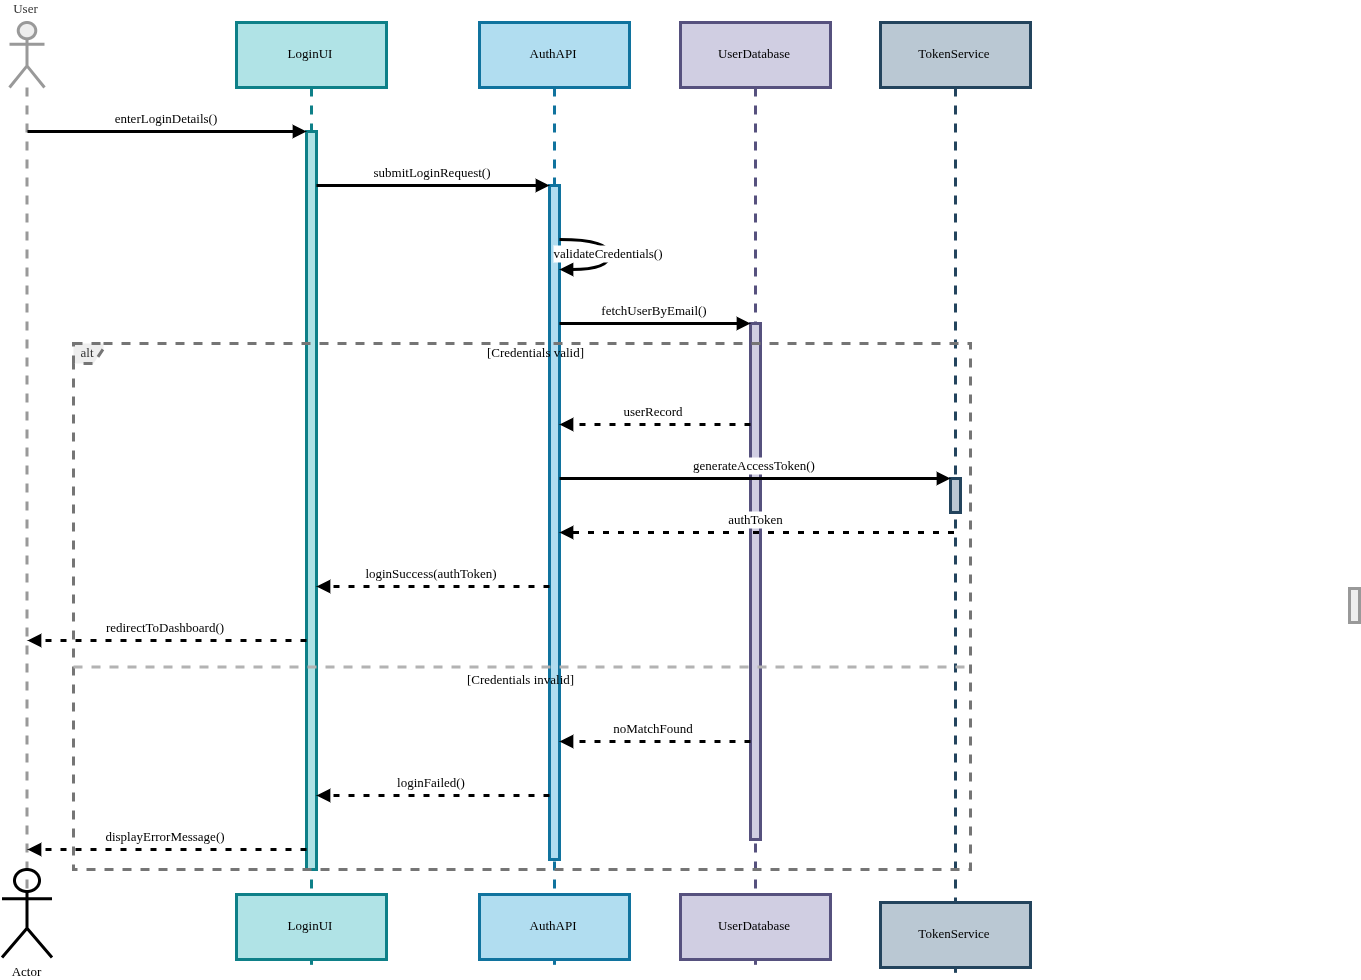

The diagram above was exported from draw.io. Its source (the exported page's mxGraphModel, read from the mxfile embedded in the PNG):
<mxGraphModel dx="285" dy="1298" grid="1" gridSize="10" guides="1" tooltips="1" connect="1" arrows="1" fold="1" page="1" pageScale="1" pageWidth="850" pageHeight="1100" math="0" shadow="0">
  <root>
    <mxCell id="0" />
    <mxCell id="1" parent="0" />
    <mxCell id="UVblOUcdhmK708ZksSAM-1" value="User" style="shape=umlLifeline;perimeter=lifelinePerimeter;whiteSpace=wrap;container=1;dropTarget=0;collapsible=0;recursiveResize=0;outlineConnect=0;portConstraint=eastwest;newEdgeStyle={&quot;edgeStyle&quot;:&quot;elbowEdgeStyle&quot;,&quot;elbow&quot;:&quot;vertical&quot;,&quot;curved&quot;:0,&quot;rounded&quot;:0};participant=umlActor;verticalAlign=bottom;labelPosition=center;verticalLabelPosition=top;align=center;size=65;fillColor=light-dark(#eeeeee,#1f2020);strokeColor=light-dark(#999999,#cccccc);fontColor=light-dark(#333333,#cccccc);strokeWidth=3;fontSize=13;fontStyle=0;fontFamily=Verdana;spacingRight=6;spacingBottom=3;spacingLeft=4;" parent="1" vertex="1">
      <mxGeometry x="20" y="20" width="35" height="870" as="geometry" />
    </mxCell>
    <mxCell id="UVblOUcdhmK708ZksSAM-2" value="LoginUI" style="shape=umlLifeline;perimeter=lifelinePerimeter;whiteSpace=wrap;container=1;dropTarget=0;collapsible=0;recursiveResize=0;outlineConnect=0;portConstraint=eastwest;newEdgeStyle={&quot;edgeStyle&quot;:&quot;elbowEdgeStyle&quot;,&quot;elbow&quot;:&quot;vertical&quot;,&quot;curved&quot;:0,&quot;rounded&quot;:0};size=65;fillColor=#b0e3e6;strokeColor=#0e8088;strokeWidth=3;fontSize=13;fontStyle=0;fontFamily=Verdana;spacingRight=6;spacingBottom=3;spacingLeft=4;" parent="1" vertex="1">
      <mxGeometry x="247" y="20" width="150" height="942" as="geometry" />
    </mxCell>
    <mxCell id="UVblOUcdhmK708ZksSAM-3" value="" style="points=[];perimeter=orthogonalPerimeter;outlineConnect=0;targetShapes=umlLifeline;portConstraint=eastwest;newEdgeStyle={&quot;edgeStyle&quot;:&quot;elbowEdgeStyle&quot;,&quot;elbow&quot;:&quot;vertical&quot;,&quot;curved&quot;:0,&quot;rounded&quot;:0};fillColor=#b0e3e6;strokeColor=#0e8088;strokeWidth=3;fontSize=13;fontStyle=0;fontFamily=Verdana;spacingRight=6;spacingBottom=3;spacingLeft=4;" parent="UVblOUcdhmK708ZksSAM-2" vertex="1">
      <mxGeometry x="70" y="109" width="10" height="738" as="geometry" />
    </mxCell>
    <mxCell id="UVblOUcdhmK708ZksSAM-4" value="AuthAPI" style="shape=umlLifeline;perimeter=lifelinePerimeter;whiteSpace=wrap;container=1;dropTarget=0;collapsible=0;recursiveResize=0;outlineConnect=0;portConstraint=eastwest;newEdgeStyle={&quot;edgeStyle&quot;:&quot;elbowEdgeStyle&quot;,&quot;elbow&quot;:&quot;vertical&quot;,&quot;curved&quot;:0,&quot;rounded&quot;:0};size=65;fillColor=#b1ddf0;strokeColor=#10739e;strokeWidth=3;fontSize=13;fontStyle=0;fontFamily=Verdana;spacingRight=6;spacingBottom=3;spacingLeft=4;" parent="1" vertex="1">
      <mxGeometry x="490" y="20" width="150" height="942" as="geometry" />
    </mxCell>
    <mxCell id="UVblOUcdhmK708ZksSAM-5" value="" style="points=[];perimeter=orthogonalPerimeter;outlineConnect=0;targetShapes=umlLifeline;portConstraint=eastwest;newEdgeStyle={&quot;edgeStyle&quot;:&quot;elbowEdgeStyle&quot;,&quot;elbow&quot;:&quot;vertical&quot;,&quot;curved&quot;:0,&quot;rounded&quot;:0};fillColor=#b1ddf0;strokeColor=#10739e;strokeWidth=3;fontSize=13;fontStyle=0;fontFamily=Verdana;spacingRight=6;spacingBottom=3;spacingLeft=4;" parent="UVblOUcdhmK708ZksSAM-4" vertex="1">
      <mxGeometry x="70" y="163" width="10" height="674" as="geometry" />
    </mxCell>
    <mxCell id="UVblOUcdhmK708ZksSAM-6" value="UserDatabase" style="shape=umlLifeline;perimeter=lifelinePerimeter;whiteSpace=wrap;container=1;dropTarget=0;collapsible=0;recursiveResize=0;outlineConnect=0;portConstraint=eastwest;newEdgeStyle={&quot;edgeStyle&quot;:&quot;elbowEdgeStyle&quot;,&quot;elbow&quot;:&quot;vertical&quot;,&quot;curved&quot;:0,&quot;rounded&quot;:0};size=65;fillColor=#d0cee2;strokeColor=#56517e;strokeWidth=3;fontSize=13;fontStyle=0;fontFamily=Verdana;spacingRight=6;spacingBottom=3;spacingLeft=4;" parent="1" vertex="1">
      <mxGeometry x="691" y="20" width="150" height="942" as="geometry" />
    </mxCell>
    <mxCell id="UVblOUcdhmK708ZksSAM-7" value="" style="points=[];perimeter=orthogonalPerimeter;outlineConnect=0;targetShapes=umlLifeline;portConstraint=eastwest;newEdgeStyle={&quot;edgeStyle&quot;:&quot;elbowEdgeStyle&quot;,&quot;elbow&quot;:&quot;vertical&quot;,&quot;curved&quot;:0,&quot;rounded&quot;:0};fillColor=#d0cee2;strokeColor=#56517e;strokeWidth=3;fontSize=13;fontStyle=0;fontFamily=Verdana;spacingRight=6;spacingBottom=3;spacingLeft=4;" parent="UVblOUcdhmK708ZksSAM-6" vertex="1">
      <mxGeometry x="70" y="301" width="10" height="516" as="geometry" />
    </mxCell>
    <mxCell id="UVblOUcdhmK708ZksSAM-8" value="TokenService" style="shape=umlLifeline;perimeter=lifelinePerimeter;whiteSpace=wrap;container=1;dropTarget=0;collapsible=0;recursiveResize=0;outlineConnect=0;portConstraint=eastwest;newEdgeStyle={&quot;edgeStyle&quot;:&quot;elbowEdgeStyle&quot;,&quot;elbow&quot;:&quot;vertical&quot;,&quot;curved&quot;:0,&quot;rounded&quot;:0};size=65;fillColor=#bac8d3;strokeColor=#23445d;strokeWidth=3;fontSize=13;fontStyle=0;fontFamily=Verdana;spacingRight=6;spacingBottom=3;spacingLeft=4;" parent="1" vertex="1">
      <mxGeometry x="891" y="20" width="150" height="942" as="geometry" />
    </mxCell>
    <mxCell id="UVblOUcdhmK708ZksSAM-9" value="" style="points=[];perimeter=orthogonalPerimeter;outlineConnect=0;targetShapes=umlLifeline;portConstraint=eastwest;newEdgeStyle={&quot;edgeStyle&quot;:&quot;elbowEdgeStyle&quot;,&quot;elbow&quot;:&quot;vertical&quot;,&quot;curved&quot;:0,&quot;rounded&quot;:0};fillColor=#bac8d3;strokeColor=#23445d;strokeWidth=3;fontSize=13;fontStyle=0;fontFamily=Verdana;spacingRight=6;spacingBottom=3;spacingLeft=4;" parent="UVblOUcdhmK708ZksSAM-8" vertex="1">
      <mxGeometry x="70" y="456" width="10" height="34" as="geometry" />
    </mxCell>
    <mxCell id="UVblOUcdhmK708ZksSAM-10" value="alt" style="shape=umlFrame;dashed=1;pointerEvents=0;dropTarget=0;strokeColor=light-dark(#757575, #535353);height=20;width=30;fillColor=light-dark(#eeeeee,#1f2020);fontColor=light-dark(#333333,#cccccc);strokeWidth=3;fontSize=13;fontStyle=0;fontFamily=Verdana;spacingRight=6;spacingBottom=3;spacingLeft=4;" parent="1" vertex="1">
      <mxGeometry x="84" y="341" width="897" height="526" as="geometry" />
    </mxCell>
    <mxCell id="UVblOUcdhmK708ZksSAM-11" value="[Credentials valid]" style="text;strokeColor=none;fillColor=none;align=center;verticalAlign=middle;whiteSpace=wrap;strokeWidth=3;fontSize=13;fontStyle=0;fontFamily=Verdana;spacingRight=6;spacingBottom=3;spacingLeft=4;" parent="UVblOUcdhmK708ZksSAM-10" vertex="1">
      <mxGeometry x="30" width="867" height="20" as="geometry" />
    </mxCell>
    <mxCell id="UVblOUcdhmK708ZksSAM-12" value="[Credentials invalid]" style="shape=line;dashed=1;whiteSpace=wrap;verticalAlign=top;labelPosition=center;verticalLabelPosition=middle;align=center;strokeColor=#B3B3B3;strokeWidth=3;fontSize=13;fontStyle=0;fontFamily=Verdana;spacingRight=6;spacingBottom=3;spacingLeft=4;" parent="UVblOUcdhmK708ZksSAM-10" vertex="1">
      <mxGeometry y="322" width="897" height="3" as="geometry" />
    </mxCell>
    <mxCell id="UVblOUcdhmK708ZksSAM-13" value="enterLoginDetails()" style="verticalAlign=bottom;edgeStyle=elbowEdgeStyle;elbow=vertical;curved=0;rounded=0;endArrow=block;strokeWidth=3;fontSize=13;fontStyle=0;fontFamily=Verdana;spacingRight=6;spacingBottom=3;spacingLeft=4;" parent="1" source="UVblOUcdhmK708ZksSAM-1" target="UVblOUcdhmK708ZksSAM-3" edge="1">
      <mxGeometry relative="1" as="geometry">
        <Array as="points">
          <mxPoint x="217" y="129" />
        </Array>
      </mxGeometry>
    </mxCell>
    <mxCell id="UVblOUcdhmK708ZksSAM-14" value="submitLoginRequest()" style="verticalAlign=bottom;edgeStyle=elbowEdgeStyle;elbow=vertical;curved=0;rounded=0;endArrow=block;strokeWidth=3;fontSize=13;fontStyle=0;fontFamily=Verdana;spacingRight=6;spacingBottom=3;spacingLeft=4;" parent="1" source="UVblOUcdhmK708ZksSAM-3" target="UVblOUcdhmK708ZksSAM-5" edge="1">
      <mxGeometry relative="1" as="geometry">
        <Array as="points">
          <mxPoint x="454" y="183" />
        </Array>
      </mxGeometry>
    </mxCell>
    <mxCell id="UVblOUcdhmK708ZksSAM-15" value="validateCredentials()" style="curved=1;endArrow=block;rounded=0;strokeWidth=3;fontSize=13;fontStyle=0;fontFamily=Verdana;spacingRight=6;spacingBottom=3;spacingLeft=4;" parent="1" source="UVblOUcdhmK708ZksSAM-5" target="UVblOUcdhmK708ZksSAM-5" edge="1">
      <mxGeometry relative="1" as="geometry">
        <Array as="points">
          <mxPoint x="620" y="237" />
          <mxPoint x="620" y="267" />
        </Array>
      </mxGeometry>
    </mxCell>
    <mxCell id="UVblOUcdhmK708ZksSAM-16" value="fetchUserByEmail()" style="verticalAlign=bottom;edgeStyle=elbowEdgeStyle;elbow=vertical;curved=0;rounded=0;endArrow=block;strokeWidth=3;fontSize=13;fontStyle=0;fontFamily=Verdana;spacingRight=6;spacingBottom=3;spacingLeft=4;" parent="1" source="UVblOUcdhmK708ZksSAM-5" target="UVblOUcdhmK708ZksSAM-7" edge="1">
      <mxGeometry relative="1" as="geometry">
        <Array as="points">
          <mxPoint x="676" y="321" />
        </Array>
      </mxGeometry>
    </mxCell>
    <mxCell id="UVblOUcdhmK708ZksSAM-17" value="userRecord" style="verticalAlign=bottom;edgeStyle=elbowEdgeStyle;elbow=vertical;curved=0;rounded=0;dashed=1;dashPattern=2 3;endArrow=block;strokeWidth=3;fontSize=13;fontStyle=0;fontFamily=Verdana;spacingRight=6;spacingBottom=3;spacingLeft=4;" parent="1" source="UVblOUcdhmK708ZksSAM-7" target="UVblOUcdhmK708ZksSAM-5" edge="1">
      <mxGeometry relative="1" as="geometry">
        <Array as="points">
          <mxPoint x="677" y="422" />
        </Array>
      </mxGeometry>
    </mxCell>
    <mxCell id="UVblOUcdhmK708ZksSAM-18" value="generateAccessToken()" style="verticalAlign=bottom;edgeStyle=elbowEdgeStyle;elbow=vertical;curved=0;rounded=0;endArrow=block;strokeWidth=3;fontSize=13;fontStyle=0;fontFamily=Verdana;spacingRight=6;spacingBottom=3;spacingLeft=4;" parent="1" source="UVblOUcdhmK708ZksSAM-5" target="UVblOUcdhmK708ZksSAM-9" edge="1">
      <mxGeometry relative="1" as="geometry">
        <Array as="points">
          <mxPoint x="776" y="476" />
        </Array>
      </mxGeometry>
    </mxCell>
    <mxCell id="UVblOUcdhmK708ZksSAM-19" value="authToken" style="verticalAlign=bottom;edgeStyle=elbowEdgeStyle;elbow=vertical;curved=0;rounded=0;dashed=1;dashPattern=2 3;endArrow=block;strokeWidth=3;fontSize=13;fontStyle=0;fontFamily=Verdana;spacingRight=6;spacingBottom=3;spacingLeft=4;" parent="1" source="UVblOUcdhmK708ZksSAM-8" target="UVblOUcdhmK708ZksSAM-5" edge="1">
      <mxGeometry relative="1" as="geometry">
        <Array as="points">
          <mxPoint x="777" y="530" />
        </Array>
      </mxGeometry>
    </mxCell>
    <mxCell id="UVblOUcdhmK708ZksSAM-20" value="loginSuccess(authToken)" style="verticalAlign=bottom;edgeStyle=elbowEdgeStyle;elbow=vertical;curved=0;rounded=0;dashed=1;dashPattern=2 3;endArrow=block;strokeWidth=3;fontSize=13;fontStyle=0;fontFamily=Verdana;spacingRight=6;spacingBottom=3;spacingLeft=4;" parent="1" source="UVblOUcdhmK708ZksSAM-5" target="UVblOUcdhmK708ZksSAM-3" edge="1">
      <mxGeometry relative="1" as="geometry">
        <Array as="points">
          <mxPoint x="455" y="584" />
        </Array>
      </mxGeometry>
    </mxCell>
    <mxCell id="UVblOUcdhmK708ZksSAM-21" value="redirectToDashboard()" style="verticalAlign=bottom;edgeStyle=elbowEdgeStyle;elbow=vertical;curved=0;rounded=0;dashed=1;dashPattern=2 3;endArrow=block;strokeWidth=3;fontSize=13;fontStyle=0;fontFamily=Verdana;spacingRight=6;spacingBottom=3;spacingLeft=4;" parent="1" source="UVblOUcdhmK708ZksSAM-3" target="UVblOUcdhmK708ZksSAM-1" edge="1">
      <mxGeometry relative="1" as="geometry">
        <Array as="points">
          <mxPoint x="218" y="638" />
        </Array>
      </mxGeometry>
    </mxCell>
    <mxCell id="UVblOUcdhmK708ZksSAM-22" value="noMatchFound" style="verticalAlign=bottom;edgeStyle=elbowEdgeStyle;elbow=vertical;curved=0;rounded=0;dashed=1;dashPattern=2 3;endArrow=block;strokeWidth=3;fontSize=13;fontStyle=0;fontFamily=Verdana;spacingRight=6;spacingBottom=3;spacingLeft=4;" parent="1" source="UVblOUcdhmK708ZksSAM-7" target="UVblOUcdhmK708ZksSAM-5" edge="1">
      <mxGeometry relative="1" as="geometry">
        <Array as="points">
          <mxPoint x="677" y="739" />
        </Array>
      </mxGeometry>
    </mxCell>
    <mxCell id="UVblOUcdhmK708ZksSAM-23" value="loginFailed()" style="verticalAlign=bottom;edgeStyle=elbowEdgeStyle;elbow=vertical;curved=0;rounded=0;dashed=1;dashPattern=2 3;endArrow=block;strokeWidth=3;fontSize=13;fontStyle=0;fontFamily=Verdana;spacingRight=6;spacingBottom=3;spacingLeft=4;" parent="1" source="UVblOUcdhmK708ZksSAM-5" target="UVblOUcdhmK708ZksSAM-3" edge="1">
      <mxGeometry relative="1" as="geometry">
        <Array as="points">
          <mxPoint x="455" y="793" />
        </Array>
      </mxGeometry>
    </mxCell>
    <mxCell id="UVblOUcdhmK708ZksSAM-24" value="displayErrorMessage()" style="verticalAlign=bottom;edgeStyle=elbowEdgeStyle;elbow=vertical;curved=0;rounded=0;dashed=1;dashPattern=2 3;endArrow=block;strokeWidth=3;fontSize=13;fontStyle=0;fontFamily=Verdana;spacingRight=6;spacingBottom=3;spacingLeft=4;" parent="1" source="UVblOUcdhmK708ZksSAM-3" target="UVblOUcdhmK708ZksSAM-1" edge="1">
      <mxGeometry relative="1" as="geometry">
        <Array as="points">
          <mxPoint x="218" y="847" />
        </Array>
      </mxGeometry>
    </mxCell>
    <mxCell id="bL5AV7XLteDI5Lpu7HNi-1" value="TokenService" style="shape=umlLifeline;perimeter=lifelinePerimeter;whiteSpace=wrap;container=0;dropTarget=0;collapsible=0;recursiveResize=0;outlineConnect=0;portConstraint=eastwest;newEdgeStyle={&quot;edgeStyle&quot;:&quot;elbowEdgeStyle&quot;,&quot;elbow&quot;:&quot;vertical&quot;,&quot;curved&quot;:0,&quot;rounded&quot;:0};size=65;fillColor=#bac8d3;strokeColor=#23445d;strokeWidth=3;fontSize=13;fontStyle=0;fontFamily=Verdana;spacingRight=6;spacingBottom=3;spacingLeft=4;" parent="1" vertex="1">
      <mxGeometry x="891" y="900" width="150" height="70" as="geometry" />
    </mxCell>
    <mxCell id="bL5AV7XLteDI5Lpu7HNi-2" value="" style="points=[];perimeter=orthogonalPerimeter;outlineConnect=0;targetShapes=umlLifeline;portConstraint=eastwest;newEdgeStyle={&quot;edgeStyle&quot;:&quot;elbowEdgeStyle&quot;,&quot;elbow&quot;:&quot;vertical&quot;,&quot;curved&quot;:0,&quot;rounded&quot;:0};fillColor=light-dark(#eeeeee,#1f2020);strokeColor=light-dark(#999999,#cccccc);fontColor=light-dark(#333333,#cccccc);strokeWidth=3;fontSize=13;fontStyle=0;fontFamily=Verdana;spacingRight=6;spacingBottom=3;spacingLeft=4;" parent="1" vertex="1">
      <mxGeometry x="1360" y="586" width="10" height="34" as="geometry" />
    </mxCell>
    <mxCell id="bL5AV7XLteDI5Lpu7HNi-3" value="UserDatabase" style="shape=umlLifeline;perimeter=lifelinePerimeter;whiteSpace=wrap;container=0;dropTarget=0;collapsible=0;recursiveResize=0;outlineConnect=0;portConstraint=eastwest;newEdgeStyle={&quot;edgeStyle&quot;:&quot;elbowEdgeStyle&quot;,&quot;elbow&quot;:&quot;vertical&quot;,&quot;curved&quot;:0,&quot;rounded&quot;:0};size=65;fillColor=#d0cee2;strokeColor=#56517e;strokeWidth=3;fontSize=13;fontStyle=0;fontFamily=Verdana;spacingRight=6;spacingBottom=3;spacingLeft=4;" parent="1" vertex="1">
      <mxGeometry x="691" y="892" width="150" height="70" as="geometry" />
    </mxCell>
    <mxCell id="bL5AV7XLteDI5Lpu7HNi-4" value="AuthAPI" style="shape=umlLifeline;perimeter=lifelinePerimeter;whiteSpace=wrap;container=0;dropTarget=0;collapsible=0;recursiveResize=0;outlineConnect=0;portConstraint=eastwest;newEdgeStyle={&quot;edgeStyle&quot;:&quot;elbowEdgeStyle&quot;,&quot;elbow&quot;:&quot;vertical&quot;,&quot;curved&quot;:0,&quot;rounded&quot;:0};size=65;fillColor=#b1ddf0;strokeColor=#10739e;strokeWidth=3;fontSize=13;fontStyle=0;fontFamily=Verdana;spacingRight=6;spacingBottom=3;spacingLeft=4;" parent="1" vertex="1">
      <mxGeometry x="490" y="892" width="150" height="70" as="geometry" />
    </mxCell>
    <mxCell id="bL5AV7XLteDI5Lpu7HNi-5" value="LoginUI" style="shape=umlLifeline;perimeter=lifelinePerimeter;whiteSpace=wrap;container=0;dropTarget=0;collapsible=0;recursiveResize=0;outlineConnect=0;portConstraint=eastwest;newEdgeStyle={&quot;edgeStyle&quot;:&quot;elbowEdgeStyle&quot;,&quot;elbow&quot;:&quot;vertical&quot;,&quot;curved&quot;:0,&quot;rounded&quot;:0};size=65;fillColor=#b0e3e6;strokeColor=#0e8088;strokeWidth=3;fontSize=13;fontStyle=0;fontFamily=Verdana;spacingRight=6;spacingBottom=3;spacingLeft=4;" parent="1" vertex="1">
      <mxGeometry x="247" y="892" width="150" height="70" as="geometry" />
    </mxCell>
    <mxCell id="bL5AV7XLteDI5Lpu7HNi-6" value="Actor" style="shape=umlActor;verticalLabelPosition=bottom;verticalAlign=top;html=1;outlineConnect=0;pointerEvents=0;align=center;fontFamily=Verdana;fontSize=13;fontColor=default;fillColor=none;gradientColor=none;strokeWidth=3;spacingRight=6;spacingBottom=3;spacingLeft=4;fontStyle=0" parent="1" vertex="1">
      <mxGeometry x="12.5" y="867" width="50" height="88" as="geometry" />
    </mxCell>
  </root>
</mxGraphModel>